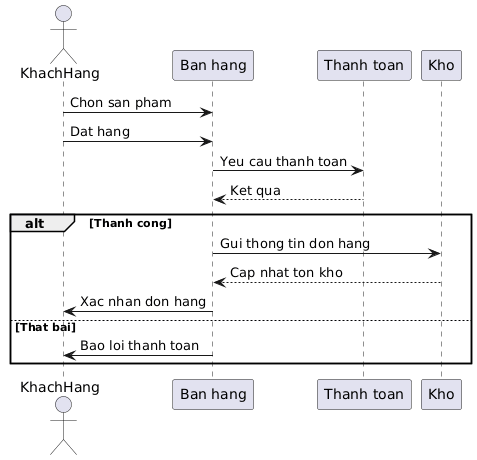

The diagram above was rendered by PlantUML. Its source (embedded in the PNG):
@startuml
actor KhachHang
participant "Ban hang" as BH
participant "Thanh toan" as TT
participant "Kho" as KHO

KhachHang -> BH: Chon san pham
KhachHang -> BH: Dat hang
BH -> TT: Yeu cau thanh toan
TT --> BH: Ket qua

alt Thanh cong
    BH -> KHO: Gui thong tin don hang
    KHO --> BH: Cap nhat ton kho
    BH -> KhachHang: Xac nhan don hang
else That bai
    BH -> KhachHang: Bao loi thanh toan
end
@enduml